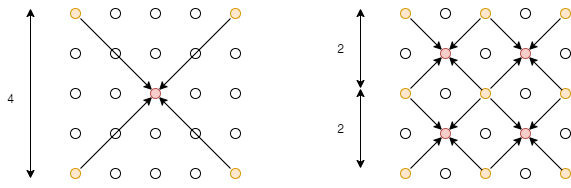

The diagram above was exported from draw.io. Its source (the exported page's mxGraphModel, read from the mxfile embedded in the PNG):
<mxGraphModel dx="813" dy="407" grid="1" gridSize="10" guides="1" tooltips="1" connect="1" arrows="1" fold="1" page="1" pageScale="1" pageWidth="850" pageHeight="1100" math="0" shadow="0">
  <root>
    <mxCell id="0" />
    <mxCell id="1" parent="0" />
    <mxCell id="Zkpofn3IN7mQejGXI_Dh-2" value="" style="ellipse;whiteSpace=wrap;html=1;aspect=fixed;fillColor=#ffe6cc;strokeColor=#d79b00;" vertex="1" parent="1">
      <mxGeometry x="120" y="520" width="10" height="10" as="geometry" />
    </mxCell>
    <mxCell id="Zkpofn3IN7mQejGXI_Dh-3" value="" style="ellipse;whiteSpace=wrap;html=1;aspect=fixed;" vertex="1" parent="1">
      <mxGeometry x="160" y="520" width="10" height="10" as="geometry" />
    </mxCell>
    <mxCell id="Zkpofn3IN7mQejGXI_Dh-4" value="" style="ellipse;whiteSpace=wrap;html=1;aspect=fixed;" vertex="1" parent="1">
      <mxGeometry x="200" y="520" width="10" height="10" as="geometry" />
    </mxCell>
    <mxCell id="Zkpofn3IN7mQejGXI_Dh-5" value="" style="ellipse;whiteSpace=wrap;html=1;aspect=fixed;" vertex="1" parent="1">
      <mxGeometry x="240" y="520" width="10" height="10" as="geometry" />
    </mxCell>
    <mxCell id="Zkpofn3IN7mQejGXI_Dh-6" value="" style="ellipse;whiteSpace=wrap;html=1;aspect=fixed;fillColor=#ffe6cc;strokeColor=#d79b00;" vertex="1" parent="1">
      <mxGeometry x="280" y="520" width="10" height="10" as="geometry" />
    </mxCell>
    <mxCell id="Zkpofn3IN7mQejGXI_Dh-7" value="" style="ellipse;whiteSpace=wrap;html=1;aspect=fixed;" vertex="1" parent="1">
      <mxGeometry x="120" y="480" width="10" height="10" as="geometry" />
    </mxCell>
    <mxCell id="Zkpofn3IN7mQejGXI_Dh-8" value="" style="ellipse;whiteSpace=wrap;html=1;aspect=fixed;" vertex="1" parent="1">
      <mxGeometry x="160" y="480" width="10" height="10" as="geometry" />
    </mxCell>
    <mxCell id="Zkpofn3IN7mQejGXI_Dh-9" value="" style="ellipse;whiteSpace=wrap;html=1;aspect=fixed;" vertex="1" parent="1">
      <mxGeometry x="200" y="480" width="10" height="10" as="geometry" />
    </mxCell>
    <mxCell id="Zkpofn3IN7mQejGXI_Dh-10" value="" style="ellipse;whiteSpace=wrap;html=1;aspect=fixed;" vertex="1" parent="1">
      <mxGeometry x="240" y="480" width="10" height="10" as="geometry" />
    </mxCell>
    <mxCell id="Zkpofn3IN7mQejGXI_Dh-11" value="" style="ellipse;whiteSpace=wrap;html=1;aspect=fixed;" vertex="1" parent="1">
      <mxGeometry x="280" y="480" width="10" height="10" as="geometry" />
    </mxCell>
    <mxCell id="Zkpofn3IN7mQejGXI_Dh-12" value="" style="ellipse;whiteSpace=wrap;html=1;aspect=fixed;" vertex="1" parent="1">
      <mxGeometry x="120" y="440" width="10" height="10" as="geometry" />
    </mxCell>
    <mxCell id="Zkpofn3IN7mQejGXI_Dh-13" value="" style="ellipse;whiteSpace=wrap;html=1;aspect=fixed;" vertex="1" parent="1">
      <mxGeometry x="160" y="440" width="10" height="10" as="geometry" />
    </mxCell>
    <mxCell id="Zkpofn3IN7mQejGXI_Dh-14" value="" style="ellipse;whiteSpace=wrap;html=1;aspect=fixed;fillColor=#f8cecc;strokeColor=#b85450;" vertex="1" parent="1">
      <mxGeometry x="200" y="440" width="10" height="10" as="geometry" />
    </mxCell>
    <mxCell id="Zkpofn3IN7mQejGXI_Dh-15" value="" style="ellipse;whiteSpace=wrap;html=1;aspect=fixed;" vertex="1" parent="1">
      <mxGeometry x="240" y="440" width="10" height="10" as="geometry" />
    </mxCell>
    <mxCell id="Zkpofn3IN7mQejGXI_Dh-16" value="" style="ellipse;whiteSpace=wrap;html=1;aspect=fixed;" vertex="1" parent="1">
      <mxGeometry x="280" y="440" width="10" height="10" as="geometry" />
    </mxCell>
    <mxCell id="Zkpofn3IN7mQejGXI_Dh-17" value="" style="ellipse;whiteSpace=wrap;html=1;aspect=fixed;" vertex="1" parent="1">
      <mxGeometry x="120" y="400" width="10" height="10" as="geometry" />
    </mxCell>
    <mxCell id="Zkpofn3IN7mQejGXI_Dh-18" value="" style="ellipse;whiteSpace=wrap;html=1;aspect=fixed;" vertex="1" parent="1">
      <mxGeometry x="160" y="400" width="10" height="10" as="geometry" />
    </mxCell>
    <mxCell id="Zkpofn3IN7mQejGXI_Dh-19" value="" style="ellipse;whiteSpace=wrap;html=1;aspect=fixed;" vertex="1" parent="1">
      <mxGeometry x="200" y="400" width="10" height="10" as="geometry" />
    </mxCell>
    <mxCell id="Zkpofn3IN7mQejGXI_Dh-20" value="" style="ellipse;whiteSpace=wrap;html=1;aspect=fixed;" vertex="1" parent="1">
      <mxGeometry x="240" y="400" width="10" height="10" as="geometry" />
    </mxCell>
    <mxCell id="Zkpofn3IN7mQejGXI_Dh-21" value="" style="ellipse;whiteSpace=wrap;html=1;aspect=fixed;" vertex="1" parent="1">
      <mxGeometry x="280" y="400" width="10" height="10" as="geometry" />
    </mxCell>
    <mxCell id="Zkpofn3IN7mQejGXI_Dh-22" value="" style="ellipse;whiteSpace=wrap;html=1;aspect=fixed;fillColor=#ffe6cc;strokeColor=#d79b00;" vertex="1" parent="1">
      <mxGeometry x="120" y="360" width="10" height="10" as="geometry" />
    </mxCell>
    <mxCell id="Zkpofn3IN7mQejGXI_Dh-23" value="" style="ellipse;whiteSpace=wrap;html=1;aspect=fixed;" vertex="1" parent="1">
      <mxGeometry x="160" y="360" width="10" height="10" as="geometry" />
    </mxCell>
    <mxCell id="Zkpofn3IN7mQejGXI_Dh-24" value="" style="ellipse;whiteSpace=wrap;html=1;aspect=fixed;" vertex="1" parent="1">
      <mxGeometry x="200" y="360" width="10" height="10" as="geometry" />
    </mxCell>
    <mxCell id="Zkpofn3IN7mQejGXI_Dh-25" value="" style="ellipse;whiteSpace=wrap;html=1;aspect=fixed;" vertex="1" parent="1">
      <mxGeometry x="240" y="360" width="10" height="10" as="geometry" />
    </mxCell>
    <mxCell id="Zkpofn3IN7mQejGXI_Dh-26" value="" style="ellipse;whiteSpace=wrap;html=1;aspect=fixed;fillColor=#ffe6cc;strokeColor=#d79b00;" vertex="1" parent="1">
      <mxGeometry x="280" y="360" width="10" height="10" as="geometry" />
    </mxCell>
    <mxCell id="Zkpofn3IN7mQejGXI_Dh-27" value="" style="endArrow=classic;html=1;entryX=0;entryY=1;entryDx=0;entryDy=0;" edge="1" parent="1" target="Zkpofn3IN7mQejGXI_Dh-14">
      <mxGeometry width="50" height="50" relative="1" as="geometry">
        <mxPoint x="130" y="520" as="sourcePoint" />
        <mxPoint x="180" y="470" as="targetPoint" />
      </mxGeometry>
    </mxCell>
    <mxCell id="Zkpofn3IN7mQejGXI_Dh-29" value="" style="endArrow=classic;html=1;entryX=0;entryY=1;entryDx=0;entryDy=0;" edge="1" parent="1">
      <mxGeometry width="50" height="50" relative="1" as="geometry">
        <mxPoint x="280.0044660940874" y="369.99553390591274" as="sourcePoint" />
        <mxPoint x="208.54000000000002" y="441.46" as="targetPoint" />
      </mxGeometry>
    </mxCell>
    <mxCell id="Zkpofn3IN7mQejGXI_Dh-30" value="" style="endArrow=classic;html=1;entryX=0;entryY=0;entryDx=0;entryDy=0;" edge="1" parent="1" target="Zkpofn3IN7mQejGXI_Dh-14">
      <mxGeometry width="50" height="50" relative="1" as="geometry">
        <mxPoint x="130" y="370" as="sourcePoint" />
        <mxPoint x="180" y="320" as="targetPoint" />
      </mxGeometry>
    </mxCell>
    <mxCell id="Zkpofn3IN7mQejGXI_Dh-31" value="" style="endArrow=classic;html=1;entryX=1;entryY=1;entryDx=0;entryDy=0;" edge="1" parent="1" target="Zkpofn3IN7mQejGXI_Dh-14">
      <mxGeometry width="50" height="50" relative="1" as="geometry">
        <mxPoint x="280" y="520" as="sourcePoint" />
        <mxPoint x="330" y="470" as="targetPoint" />
      </mxGeometry>
    </mxCell>
    <mxCell id="Zkpofn3IN7mQejGXI_Dh-35" value="" style="endArrow=classic;startArrow=classic;html=1;" edge="1" parent="1">
      <mxGeometry width="50" height="50" relative="1" as="geometry">
        <mxPoint x="80" y="530" as="sourcePoint" />
        <mxPoint x="80" y="360" as="targetPoint" />
      </mxGeometry>
    </mxCell>
    <mxCell id="Zkpofn3IN7mQejGXI_Dh-36" value="4" style="text;html=1;align=center;verticalAlign=middle;resizable=0;points=[];autosize=1;" vertex="1" parent="1">
      <mxGeometry x="50" y="440" width="20" height="20" as="geometry" />
    </mxCell>
    <mxCell id="Zkpofn3IN7mQejGXI_Dh-39" value="" style="ellipse;whiteSpace=wrap;html=1;aspect=fixed;fillColor=#ffe6cc;strokeColor=#d79b00;" vertex="1" parent="1">
      <mxGeometry x="450" y="520" width="10" height="10" as="geometry" />
    </mxCell>
    <mxCell id="Zkpofn3IN7mQejGXI_Dh-40" value="" style="ellipse;whiteSpace=wrap;html=1;aspect=fixed;" vertex="1" parent="1">
      <mxGeometry x="490" y="520" width="10" height="10" as="geometry" />
    </mxCell>
    <mxCell id="Zkpofn3IN7mQejGXI_Dh-41" value="" style="ellipse;whiteSpace=wrap;html=1;aspect=fixed;fillColor=#ffe6cc;strokeColor=#d79b00;" vertex="1" parent="1">
      <mxGeometry x="530" y="520" width="10" height="10" as="geometry" />
    </mxCell>
    <mxCell id="Zkpofn3IN7mQejGXI_Dh-42" value="" style="ellipse;whiteSpace=wrap;html=1;aspect=fixed;" vertex="1" parent="1">
      <mxGeometry x="570" y="520" width="10" height="10" as="geometry" />
    </mxCell>
    <mxCell id="Zkpofn3IN7mQejGXI_Dh-43" value="" style="ellipse;whiteSpace=wrap;html=1;aspect=fixed;fillColor=#ffe6cc;strokeColor=#d79b00;" vertex="1" parent="1">
      <mxGeometry x="610" y="520" width="10" height="10" as="geometry" />
    </mxCell>
    <mxCell id="Zkpofn3IN7mQejGXI_Dh-44" value="" style="ellipse;whiteSpace=wrap;html=1;aspect=fixed;" vertex="1" parent="1">
      <mxGeometry x="450" y="480" width="10" height="10" as="geometry" />
    </mxCell>
    <mxCell id="Zkpofn3IN7mQejGXI_Dh-45" value="" style="ellipse;whiteSpace=wrap;html=1;aspect=fixed;fillColor=#f8cecc;strokeColor=#b85450;" vertex="1" parent="1">
      <mxGeometry x="490" y="480" width="10" height="10" as="geometry" />
    </mxCell>
    <mxCell id="Zkpofn3IN7mQejGXI_Dh-46" value="" style="ellipse;whiteSpace=wrap;html=1;aspect=fixed;" vertex="1" parent="1">
      <mxGeometry x="530" y="480" width="10" height="10" as="geometry" />
    </mxCell>
    <mxCell id="Zkpofn3IN7mQejGXI_Dh-47" value="" style="ellipse;whiteSpace=wrap;html=1;aspect=fixed;fillColor=#f8cecc;strokeColor=#b85450;" vertex="1" parent="1">
      <mxGeometry x="570" y="480" width="10" height="10" as="geometry" />
    </mxCell>
    <mxCell id="Zkpofn3IN7mQejGXI_Dh-48" value="" style="ellipse;whiteSpace=wrap;html=1;aspect=fixed;" vertex="1" parent="1">
      <mxGeometry x="610" y="480" width="10" height="10" as="geometry" />
    </mxCell>
    <mxCell id="Zkpofn3IN7mQejGXI_Dh-49" value="" style="ellipse;whiteSpace=wrap;html=1;aspect=fixed;fillColor=#ffe6cc;strokeColor=#d79b00;" vertex="1" parent="1">
      <mxGeometry x="450" y="440" width="10" height="10" as="geometry" />
    </mxCell>
    <mxCell id="Zkpofn3IN7mQejGXI_Dh-50" value="" style="ellipse;whiteSpace=wrap;html=1;aspect=fixed;" vertex="1" parent="1">
      <mxGeometry x="490" y="440" width="10" height="10" as="geometry" />
    </mxCell>
    <mxCell id="Zkpofn3IN7mQejGXI_Dh-51" value="" style="ellipse;whiteSpace=wrap;html=1;aspect=fixed;fillColor=#ffe6cc;strokeColor=#d79b00;" vertex="1" parent="1">
      <mxGeometry x="530" y="440" width="10" height="10" as="geometry" />
    </mxCell>
    <mxCell id="Zkpofn3IN7mQejGXI_Dh-52" value="" style="ellipse;whiteSpace=wrap;html=1;aspect=fixed;" vertex="1" parent="1">
      <mxGeometry x="570" y="440" width="10" height="10" as="geometry" />
    </mxCell>
    <mxCell id="Zkpofn3IN7mQejGXI_Dh-53" value="" style="ellipse;whiteSpace=wrap;html=1;aspect=fixed;fillColor=#ffe6cc;strokeColor=#d79b00;" vertex="1" parent="1">
      <mxGeometry x="610" y="440" width="10" height="10" as="geometry" />
    </mxCell>
    <mxCell id="Zkpofn3IN7mQejGXI_Dh-54" value="" style="ellipse;whiteSpace=wrap;html=1;aspect=fixed;" vertex="1" parent="1">
      <mxGeometry x="450" y="400" width="10" height="10" as="geometry" />
    </mxCell>
    <mxCell id="Zkpofn3IN7mQejGXI_Dh-55" value="" style="ellipse;whiteSpace=wrap;html=1;aspect=fixed;fillColor=#f8cecc;strokeColor=#b85450;" vertex="1" parent="1">
      <mxGeometry x="490" y="400" width="10" height="10" as="geometry" />
    </mxCell>
    <mxCell id="Zkpofn3IN7mQejGXI_Dh-56" value="" style="ellipse;whiteSpace=wrap;html=1;aspect=fixed;" vertex="1" parent="1">
      <mxGeometry x="530" y="400" width="10" height="10" as="geometry" />
    </mxCell>
    <mxCell id="Zkpofn3IN7mQejGXI_Dh-57" value="" style="ellipse;whiteSpace=wrap;html=1;aspect=fixed;fillColor=#f8cecc;strokeColor=#b85450;" vertex="1" parent="1">
      <mxGeometry x="570" y="400" width="10" height="10" as="geometry" />
    </mxCell>
    <mxCell id="Zkpofn3IN7mQejGXI_Dh-58" value="" style="ellipse;whiteSpace=wrap;html=1;aspect=fixed;" vertex="1" parent="1">
      <mxGeometry x="610" y="400" width="10" height="10" as="geometry" />
    </mxCell>
    <mxCell id="Zkpofn3IN7mQejGXI_Dh-59" value="" style="ellipse;whiteSpace=wrap;html=1;aspect=fixed;fillColor=#ffe6cc;strokeColor=#d79b00;" vertex="1" parent="1">
      <mxGeometry x="450" y="360" width="10" height="10" as="geometry" />
    </mxCell>
    <mxCell id="Zkpofn3IN7mQejGXI_Dh-60" value="" style="ellipse;whiteSpace=wrap;html=1;aspect=fixed;" vertex="1" parent="1">
      <mxGeometry x="490" y="360" width="10" height="10" as="geometry" />
    </mxCell>
    <mxCell id="Zkpofn3IN7mQejGXI_Dh-61" value="" style="ellipse;whiteSpace=wrap;html=1;aspect=fixed;fillColor=#ffe6cc;strokeColor=#d79b00;" vertex="1" parent="1">
      <mxGeometry x="530" y="360" width="10" height="10" as="geometry" />
    </mxCell>
    <mxCell id="Zkpofn3IN7mQejGXI_Dh-62" value="" style="ellipse;whiteSpace=wrap;html=1;aspect=fixed;" vertex="1" parent="1">
      <mxGeometry x="570" y="360" width="10" height="10" as="geometry" />
    </mxCell>
    <mxCell id="Zkpofn3IN7mQejGXI_Dh-63" value="" style="ellipse;whiteSpace=wrap;html=1;aspect=fixed;fillColor=#ffe6cc;strokeColor=#d79b00;" vertex="1" parent="1">
      <mxGeometry x="610" y="360" width="10" height="10" as="geometry" />
    </mxCell>
    <mxCell id="Zkpofn3IN7mQejGXI_Dh-66" value="" style="endArrow=classic;html=1;entryX=0;entryY=0;entryDx=0;entryDy=0;" edge="1" target="Zkpofn3IN7mQejGXI_Dh-55" parent="1">
      <mxGeometry width="50" height="50" relative="1" as="geometry">
        <mxPoint x="460" y="370" as="sourcePoint" />
        <mxPoint x="510" y="320" as="targetPoint" />
      </mxGeometry>
    </mxCell>
    <mxCell id="Zkpofn3IN7mQejGXI_Dh-67" value="" style="endArrow=classic;html=1;entryX=1;entryY=1;entryDx=0;entryDy=0;exitX=0;exitY=0;exitDx=0;exitDy=0;" edge="1" target="Zkpofn3IN7mQejGXI_Dh-55" parent="1" source="Zkpofn3IN7mQejGXI_Dh-51">
      <mxGeometry width="50" height="50" relative="1" as="geometry">
        <mxPoint x="610" y="520" as="sourcePoint" />
        <mxPoint x="660" y="470" as="targetPoint" />
      </mxGeometry>
    </mxCell>
    <mxCell id="Zkpofn3IN7mQejGXI_Dh-68" value="" style="endArrow=classic;startArrow=classic;html=1;" edge="1" parent="1">
      <mxGeometry width="50" height="50" relative="1" as="geometry">
        <mxPoint x="410" y="440" as="sourcePoint" />
        <mxPoint x="410" y="360" as="targetPoint" />
      </mxGeometry>
    </mxCell>
    <mxCell id="Zkpofn3IN7mQejGXI_Dh-69" value="2" style="text;html=1;align=center;verticalAlign=middle;resizable=0;points=[];autosize=1;" vertex="1" parent="1">
      <mxGeometry x="380" y="390" width="20" height="20" as="geometry" />
    </mxCell>
    <mxCell id="Zkpofn3IN7mQejGXI_Dh-74" value="" style="endArrow=classic;html=1;entryX=1;entryY=0;entryDx=0;entryDy=0;" edge="1" parent="1">
      <mxGeometry width="50" height="50" relative="1" as="geometry">
        <mxPoint x="530" y="370" as="sourcePoint" />
        <mxPoint x="498.53106781184533" y="401.4689321881548" as="targetPoint" />
      </mxGeometry>
    </mxCell>
    <mxCell id="Zkpofn3IN7mQejGXI_Dh-75" value="" style="endArrow=classic;html=1;entryX=1;entryY=0;entryDx=0;entryDy=0;" edge="1" parent="1">
      <mxGeometry width="50" height="50" relative="1" as="geometry">
        <mxPoint x="460.00106781184536" y="439.99893218815475" as="sourcePoint" />
        <mxPoint x="491.47" y="408.53" as="targetPoint" />
      </mxGeometry>
    </mxCell>
    <mxCell id="Zkpofn3IN7mQejGXI_Dh-76" value="" style="endArrow=classic;html=1;entryX=0;entryY=0;entryDx=0;entryDy=0;" edge="1" parent="1">
      <mxGeometry width="50" height="50" relative="1" as="geometry">
        <mxPoint x="540" y="370" as="sourcePoint" />
        <mxPoint x="571.4644660940271" y="401.464466094027" as="targetPoint" />
      </mxGeometry>
    </mxCell>
    <mxCell id="Zkpofn3IN7mQejGXI_Dh-77" value="" style="endArrow=classic;html=1;entryX=1;entryY=0;entryDx=0;entryDy=0;" edge="1" parent="1">
      <mxGeometry width="50" height="50" relative="1" as="geometry">
        <mxPoint x="610" y="370" as="sourcePoint" />
        <mxPoint x="578.5310678118453" y="401.4689321881548" as="targetPoint" />
      </mxGeometry>
    </mxCell>
    <mxCell id="Zkpofn3IN7mQejGXI_Dh-78" value="" style="endArrow=classic;html=1;entryX=1;entryY=1;entryDx=0;entryDy=0;exitX=0;exitY=0;exitDx=0;exitDy=0;" edge="1" parent="1">
      <mxGeometry width="50" height="50" relative="1" as="geometry">
        <mxPoint x="611.4644660940673" y="441.46446609406723" as="sourcePoint" />
        <mxPoint x="578.5355339059731" y="408.5355339059729" as="targetPoint" />
      </mxGeometry>
    </mxCell>
    <mxCell id="Zkpofn3IN7mQejGXI_Dh-79" value="" style="endArrow=classic;html=1;entryX=1;entryY=0;entryDx=0;entryDy=0;" edge="1" parent="1">
      <mxGeometry width="50" height="50" relative="1" as="geometry">
        <mxPoint x="540.0010678118454" y="439.99893218815475" as="sourcePoint" />
        <mxPoint x="571.47" y="408.53" as="targetPoint" />
      </mxGeometry>
    </mxCell>
    <mxCell id="Zkpofn3IN7mQejGXI_Dh-80" value="" style="endArrow=classic;html=1;entryX=0;entryY=0;entryDx=0;entryDy=0;" edge="1" parent="1">
      <mxGeometry width="50" height="50" relative="1" as="geometry">
        <mxPoint x="460" y="450" as="sourcePoint" />
        <mxPoint x="491.4644660940271" y="481.464466094027" as="targetPoint" />
      </mxGeometry>
    </mxCell>
    <mxCell id="Zkpofn3IN7mQejGXI_Dh-81" value="" style="endArrow=classic;html=1;entryX=1;entryY=0;entryDx=0;entryDy=0;" edge="1" parent="1">
      <mxGeometry width="50" height="50" relative="1" as="geometry">
        <mxPoint x="530" y="450" as="sourcePoint" />
        <mxPoint x="498.53106781184533" y="481.4689321881548" as="targetPoint" />
      </mxGeometry>
    </mxCell>
    <mxCell id="Zkpofn3IN7mQejGXI_Dh-82" value="" style="endArrow=classic;html=1;entryX=1;entryY=1;entryDx=0;entryDy=0;exitX=0;exitY=0;exitDx=0;exitDy=0;" edge="1" parent="1">
      <mxGeometry width="50" height="50" relative="1" as="geometry">
        <mxPoint x="531.4644660940673" y="521.4644660940672" as="sourcePoint" />
        <mxPoint x="498.5355339059731" y="488.5355339059729" as="targetPoint" />
      </mxGeometry>
    </mxCell>
    <mxCell id="Zkpofn3IN7mQejGXI_Dh-83" value="" style="endArrow=classic;html=1;entryX=1;entryY=0;entryDx=0;entryDy=0;" edge="1" parent="1">
      <mxGeometry width="50" height="50" relative="1" as="geometry">
        <mxPoint x="460.00106781184536" y="519.9989321881548" as="sourcePoint" />
        <mxPoint x="491.47" y="488.53" as="targetPoint" />
      </mxGeometry>
    </mxCell>
    <mxCell id="Zkpofn3IN7mQejGXI_Dh-84" value="" style="endArrow=classic;html=1;entryX=0;entryY=0;entryDx=0;entryDy=0;" edge="1" parent="1">
      <mxGeometry width="50" height="50" relative="1" as="geometry">
        <mxPoint x="540" y="450" as="sourcePoint" />
        <mxPoint x="571.4644660940271" y="481.464466094027" as="targetPoint" />
      </mxGeometry>
    </mxCell>
    <mxCell id="Zkpofn3IN7mQejGXI_Dh-85" value="" style="endArrow=classic;html=1;entryX=1;entryY=0;entryDx=0;entryDy=0;" edge="1" parent="1">
      <mxGeometry width="50" height="50" relative="1" as="geometry">
        <mxPoint x="610" y="450" as="sourcePoint" />
        <mxPoint x="578.5310678118453" y="481.4689321881548" as="targetPoint" />
      </mxGeometry>
    </mxCell>
    <mxCell id="Zkpofn3IN7mQejGXI_Dh-86" value="" style="endArrow=classic;html=1;entryX=1;entryY=1;entryDx=0;entryDy=0;exitX=0;exitY=0;exitDx=0;exitDy=0;" edge="1" parent="1">
      <mxGeometry width="50" height="50" relative="1" as="geometry">
        <mxPoint x="611.4644660940673" y="521.4644660940672" as="sourcePoint" />
        <mxPoint x="578.5355339059731" y="488.5355339059729" as="targetPoint" />
      </mxGeometry>
    </mxCell>
    <mxCell id="Zkpofn3IN7mQejGXI_Dh-87" value="" style="endArrow=classic;html=1;entryX=1;entryY=0;entryDx=0;entryDy=0;" edge="1" parent="1">
      <mxGeometry width="50" height="50" relative="1" as="geometry">
        <mxPoint x="540.0010678118454" y="519.9989321881548" as="sourcePoint" />
        <mxPoint x="571.47" y="488.53" as="targetPoint" />
      </mxGeometry>
    </mxCell>
    <mxCell id="Zkpofn3IN7mQejGXI_Dh-91" value="" style="endArrow=classic;startArrow=classic;html=1;" edge="1" parent="1">
      <mxGeometry width="50" height="50" relative="1" as="geometry">
        <mxPoint x="410" y="520" as="sourcePoint" />
        <mxPoint x="410" y="440" as="targetPoint" />
      </mxGeometry>
    </mxCell>
    <mxCell id="Zkpofn3IN7mQejGXI_Dh-92" value="2" style="text;html=1;align=center;verticalAlign=middle;resizable=0;points=[];autosize=1;" vertex="1" parent="1">
      <mxGeometry x="380" y="470" width="20" height="20" as="geometry" />
    </mxCell>
  </root>
</mxGraphModel>